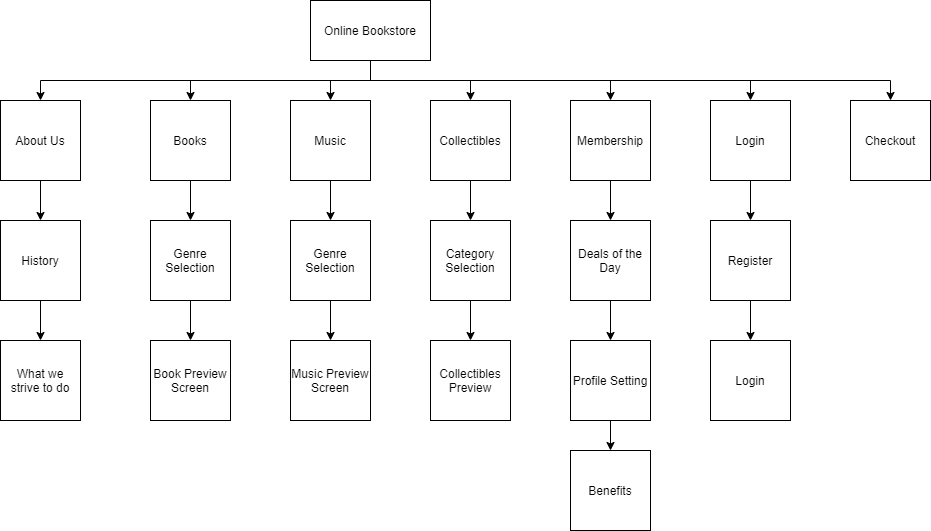

The diagram above was exported from draw.io. Its source (the exported page's mxGraphModel, read from the mxfile embedded in the PNG):
<mxGraphModel dx="1422" dy="794" grid="1" gridSize="10" guides="1" tooltips="1" connect="1" arrows="1" fold="1" page="1" pageScale="1" pageWidth="1100" pageHeight="1100" math="0" shadow="0">
  <root>
    <mxCell id="0" />
    <mxCell id="1" parent="0" />
    <mxCell id="Nf4aDnuiD02J_KWcK9LA-24" style="edgeStyle=orthogonalEdgeStyle;rounded=0;orthogonalLoop=1;jettySize=auto;html=1;exitX=0.5;exitY=1;exitDx=0;exitDy=0;entryX=0.5;entryY=0;entryDx=0;entryDy=0;" edge="1" parent="1" source="Nf4aDnuiD02J_KWcK9LA-1" target="Nf4aDnuiD02J_KWcK9LA-2">
      <mxGeometry relative="1" as="geometry" />
    </mxCell>
    <mxCell id="Nf4aDnuiD02J_KWcK9LA-25" style="edgeStyle=orthogonalEdgeStyle;rounded=0;orthogonalLoop=1;jettySize=auto;html=1;exitX=0.5;exitY=1;exitDx=0;exitDy=0;" edge="1" parent="1" source="Nf4aDnuiD02J_KWcK9LA-1" target="Nf4aDnuiD02J_KWcK9LA-3">
      <mxGeometry relative="1" as="geometry" />
    </mxCell>
    <mxCell id="Nf4aDnuiD02J_KWcK9LA-26" style="edgeStyle=orthogonalEdgeStyle;rounded=0;orthogonalLoop=1;jettySize=auto;html=1;exitX=0.5;exitY=1;exitDx=0;exitDy=0;entryX=0.5;entryY=0;entryDx=0;entryDy=0;" edge="1" parent="1" source="Nf4aDnuiD02J_KWcK9LA-1" target="Nf4aDnuiD02J_KWcK9LA-4">
      <mxGeometry relative="1" as="geometry" />
    </mxCell>
    <mxCell id="Nf4aDnuiD02J_KWcK9LA-27" style="edgeStyle=orthogonalEdgeStyle;rounded=0;orthogonalLoop=1;jettySize=auto;html=1;exitX=0.5;exitY=1;exitDx=0;exitDy=0;entryX=0.5;entryY=0;entryDx=0;entryDy=0;" edge="1" parent="1" source="Nf4aDnuiD02J_KWcK9LA-1" target="Nf4aDnuiD02J_KWcK9LA-5">
      <mxGeometry relative="1" as="geometry" />
    </mxCell>
    <mxCell id="Nf4aDnuiD02J_KWcK9LA-28" style="edgeStyle=orthogonalEdgeStyle;rounded=0;orthogonalLoop=1;jettySize=auto;html=1;exitX=0.5;exitY=1;exitDx=0;exitDy=0;" edge="1" parent="1" source="Nf4aDnuiD02J_KWcK9LA-1" target="Nf4aDnuiD02J_KWcK9LA-6">
      <mxGeometry relative="1" as="geometry" />
    </mxCell>
    <mxCell id="Nf4aDnuiD02J_KWcK9LA-29" style="edgeStyle=orthogonalEdgeStyle;rounded=0;orthogonalLoop=1;jettySize=auto;html=1;exitX=0.5;exitY=1;exitDx=0;exitDy=0;" edge="1" parent="1" source="Nf4aDnuiD02J_KWcK9LA-1" target="Nf4aDnuiD02J_KWcK9LA-7">
      <mxGeometry relative="1" as="geometry" />
    </mxCell>
    <mxCell id="Nf4aDnuiD02J_KWcK9LA-30" style="edgeStyle=orthogonalEdgeStyle;rounded=0;orthogonalLoop=1;jettySize=auto;html=1;exitX=0.5;exitY=1;exitDx=0;exitDy=0;" edge="1" parent="1" source="Nf4aDnuiD02J_KWcK9LA-1" target="Nf4aDnuiD02J_KWcK9LA-8">
      <mxGeometry relative="1" as="geometry" />
    </mxCell>
    <mxCell id="Nf4aDnuiD02J_KWcK9LA-1" value="Online Bookstore" style="rounded=0;whiteSpace=wrap;html=1;" vertex="1" parent="1">
      <mxGeometry x="450" y="60" width="120" height="60" as="geometry" />
    </mxCell>
    <mxCell id="Nf4aDnuiD02J_KWcK9LA-31" style="edgeStyle=orthogonalEdgeStyle;rounded=0;orthogonalLoop=1;jettySize=auto;html=1;exitX=0.5;exitY=1;exitDx=0;exitDy=0;entryX=0.5;entryY=0;entryDx=0;entryDy=0;" edge="1" parent="1" source="Nf4aDnuiD02J_KWcK9LA-2" target="Nf4aDnuiD02J_KWcK9LA-9">
      <mxGeometry relative="1" as="geometry" />
    </mxCell>
    <mxCell id="Nf4aDnuiD02J_KWcK9LA-2" value="About Us" style="whiteSpace=wrap;html=1;aspect=fixed;" vertex="1" parent="1">
      <mxGeometry x="140" y="160" width="80" height="80" as="geometry" />
    </mxCell>
    <mxCell id="Nf4aDnuiD02J_KWcK9LA-33" style="edgeStyle=orthogonalEdgeStyle;rounded=0;orthogonalLoop=1;jettySize=auto;html=1;exitX=0.5;exitY=1;exitDx=0;exitDy=0;" edge="1" parent="1" source="Nf4aDnuiD02J_KWcK9LA-3" target="Nf4aDnuiD02J_KWcK9LA-11">
      <mxGeometry relative="1" as="geometry" />
    </mxCell>
    <mxCell id="Nf4aDnuiD02J_KWcK9LA-3" value="Books" style="whiteSpace=wrap;html=1;aspect=fixed;" vertex="1" parent="1">
      <mxGeometry x="290" y="160" width="80" height="80" as="geometry" />
    </mxCell>
    <mxCell id="Nf4aDnuiD02J_KWcK9LA-35" style="edgeStyle=orthogonalEdgeStyle;rounded=0;orthogonalLoop=1;jettySize=auto;html=1;exitX=0.5;exitY=1;exitDx=0;exitDy=0;" edge="1" parent="1" source="Nf4aDnuiD02J_KWcK9LA-4" target="Nf4aDnuiD02J_KWcK9LA-13">
      <mxGeometry relative="1" as="geometry" />
    </mxCell>
    <mxCell id="Nf4aDnuiD02J_KWcK9LA-4" value="Music" style="whiteSpace=wrap;html=1;aspect=fixed;" vertex="1" parent="1">
      <mxGeometry x="430" y="160" width="80" height="80" as="geometry" />
    </mxCell>
    <mxCell id="Nf4aDnuiD02J_KWcK9LA-37" style="edgeStyle=orthogonalEdgeStyle;rounded=0;orthogonalLoop=1;jettySize=auto;html=1;exitX=0.5;exitY=1;exitDx=0;exitDy=0;" edge="1" parent="1" source="Nf4aDnuiD02J_KWcK9LA-5" target="Nf4aDnuiD02J_KWcK9LA-18">
      <mxGeometry relative="1" as="geometry" />
    </mxCell>
    <mxCell id="Nf4aDnuiD02J_KWcK9LA-5" value="Collectibles" style="whiteSpace=wrap;html=1;aspect=fixed;" vertex="1" parent="1">
      <mxGeometry x="570" y="160" width="80" height="80" as="geometry" />
    </mxCell>
    <mxCell id="Nf4aDnuiD02J_KWcK9LA-39" style="edgeStyle=orthogonalEdgeStyle;rounded=0;orthogonalLoop=1;jettySize=auto;html=1;exitX=0.5;exitY=1;exitDx=0;exitDy=0;" edge="1" parent="1" source="Nf4aDnuiD02J_KWcK9LA-6" target="Nf4aDnuiD02J_KWcK9LA-19">
      <mxGeometry relative="1" as="geometry" />
    </mxCell>
    <mxCell id="Nf4aDnuiD02J_KWcK9LA-6" value="Membership" style="whiteSpace=wrap;html=1;aspect=fixed;" vertex="1" parent="1">
      <mxGeometry x="710" y="160" width="80" height="80" as="geometry" />
    </mxCell>
    <mxCell id="Nf4aDnuiD02J_KWcK9LA-42" style="edgeStyle=orthogonalEdgeStyle;rounded=0;orthogonalLoop=1;jettySize=auto;html=1;exitX=0.5;exitY=1;exitDx=0;exitDy=0;" edge="1" parent="1" source="Nf4aDnuiD02J_KWcK9LA-7" target="Nf4aDnuiD02J_KWcK9LA-22">
      <mxGeometry relative="1" as="geometry" />
    </mxCell>
    <mxCell id="Nf4aDnuiD02J_KWcK9LA-7" value="Login" style="whiteSpace=wrap;html=1;aspect=fixed;" vertex="1" parent="1">
      <mxGeometry x="850" y="160" width="80" height="80" as="geometry" />
    </mxCell>
    <mxCell id="Nf4aDnuiD02J_KWcK9LA-8" value="Checkout" style="whiteSpace=wrap;html=1;aspect=fixed;" vertex="1" parent="1">
      <mxGeometry x="990" y="160" width="80" height="80" as="geometry" />
    </mxCell>
    <mxCell id="Nf4aDnuiD02J_KWcK9LA-32" style="edgeStyle=orthogonalEdgeStyle;rounded=0;orthogonalLoop=1;jettySize=auto;html=1;exitX=0.5;exitY=1;exitDx=0;exitDy=0;entryX=0.5;entryY=0;entryDx=0;entryDy=0;" edge="1" parent="1" source="Nf4aDnuiD02J_KWcK9LA-9" target="Nf4aDnuiD02J_KWcK9LA-10">
      <mxGeometry relative="1" as="geometry" />
    </mxCell>
    <mxCell id="Nf4aDnuiD02J_KWcK9LA-9" value="History" style="whiteSpace=wrap;html=1;aspect=fixed;" vertex="1" parent="1">
      <mxGeometry x="140" y="280" width="80" height="80" as="geometry" />
    </mxCell>
    <mxCell id="Nf4aDnuiD02J_KWcK9LA-10" value="What we strive to do" style="whiteSpace=wrap;html=1;aspect=fixed;" vertex="1" parent="1">
      <mxGeometry x="140" y="400" width="80" height="80" as="geometry" />
    </mxCell>
    <mxCell id="Nf4aDnuiD02J_KWcK9LA-34" style="edgeStyle=orthogonalEdgeStyle;rounded=0;orthogonalLoop=1;jettySize=auto;html=1;exitX=0.5;exitY=1;exitDx=0;exitDy=0;" edge="1" parent="1" source="Nf4aDnuiD02J_KWcK9LA-11" target="Nf4aDnuiD02J_KWcK9LA-12">
      <mxGeometry relative="1" as="geometry" />
    </mxCell>
    <mxCell id="Nf4aDnuiD02J_KWcK9LA-11" value="Genre Selection" style="whiteSpace=wrap;html=1;aspect=fixed;" vertex="1" parent="1">
      <mxGeometry x="290" y="280" width="80" height="80" as="geometry" />
    </mxCell>
    <mxCell id="Nf4aDnuiD02J_KWcK9LA-12" value="Book Preview Screen" style="whiteSpace=wrap;html=1;aspect=fixed;" vertex="1" parent="1">
      <mxGeometry x="290" y="400" width="80" height="80" as="geometry" />
    </mxCell>
    <mxCell id="Nf4aDnuiD02J_KWcK9LA-36" style="edgeStyle=orthogonalEdgeStyle;rounded=0;orthogonalLoop=1;jettySize=auto;html=1;exitX=0.5;exitY=1;exitDx=0;exitDy=0;" edge="1" parent="1" source="Nf4aDnuiD02J_KWcK9LA-13" target="Nf4aDnuiD02J_KWcK9LA-14">
      <mxGeometry relative="1" as="geometry" />
    </mxCell>
    <mxCell id="Nf4aDnuiD02J_KWcK9LA-13" value="Genre Selection" style="whiteSpace=wrap;html=1;aspect=fixed;" vertex="1" parent="1">
      <mxGeometry x="430" y="280" width="80" height="80" as="geometry" />
    </mxCell>
    <mxCell id="Nf4aDnuiD02J_KWcK9LA-14" value="Music Preview Screen" style="whiteSpace=wrap;html=1;aspect=fixed;" vertex="1" parent="1">
      <mxGeometry x="430" y="400" width="80" height="80" as="geometry" />
    </mxCell>
    <mxCell id="Nf4aDnuiD02J_KWcK9LA-17" value="Collectibles Preview" style="whiteSpace=wrap;html=1;aspect=fixed;" vertex="1" parent="1">
      <mxGeometry x="570" y="400" width="80" height="80" as="geometry" />
    </mxCell>
    <mxCell id="Nf4aDnuiD02J_KWcK9LA-38" style="edgeStyle=orthogonalEdgeStyle;rounded=0;orthogonalLoop=1;jettySize=auto;html=1;exitX=0.5;exitY=1;exitDx=0;exitDy=0;entryX=0.5;entryY=0;entryDx=0;entryDy=0;" edge="1" parent="1" source="Nf4aDnuiD02J_KWcK9LA-18" target="Nf4aDnuiD02J_KWcK9LA-17">
      <mxGeometry relative="1" as="geometry" />
    </mxCell>
    <mxCell id="Nf4aDnuiD02J_KWcK9LA-18" value="Category Selection" style="whiteSpace=wrap;html=1;aspect=fixed;" vertex="1" parent="1">
      <mxGeometry x="570" y="280" width="80" height="80" as="geometry" />
    </mxCell>
    <mxCell id="Nf4aDnuiD02J_KWcK9LA-40" style="edgeStyle=orthogonalEdgeStyle;rounded=0;orthogonalLoop=1;jettySize=auto;html=1;exitX=0.5;exitY=1;exitDx=0;exitDy=0;entryX=0.5;entryY=0;entryDx=0;entryDy=0;" edge="1" parent="1" source="Nf4aDnuiD02J_KWcK9LA-19" target="Nf4aDnuiD02J_KWcK9LA-20">
      <mxGeometry relative="1" as="geometry" />
    </mxCell>
    <mxCell id="Nf4aDnuiD02J_KWcK9LA-19" value="Deals of the Day" style="whiteSpace=wrap;html=1;aspect=fixed;" vertex="1" parent="1">
      <mxGeometry x="710" y="280" width="80" height="80" as="geometry" />
    </mxCell>
    <mxCell id="Nf4aDnuiD02J_KWcK9LA-41" style="edgeStyle=orthogonalEdgeStyle;rounded=0;orthogonalLoop=1;jettySize=auto;html=1;exitX=0.5;exitY=1;exitDx=0;exitDy=0;entryX=0.5;entryY=0;entryDx=0;entryDy=0;" edge="1" parent="1" source="Nf4aDnuiD02J_KWcK9LA-20" target="Nf4aDnuiD02J_KWcK9LA-21">
      <mxGeometry relative="1" as="geometry" />
    </mxCell>
    <mxCell id="Nf4aDnuiD02J_KWcK9LA-20" value="Profile Setting" style="whiteSpace=wrap;html=1;aspect=fixed;" vertex="1" parent="1">
      <mxGeometry x="710" y="400" width="80" height="80" as="geometry" />
    </mxCell>
    <mxCell id="Nf4aDnuiD02J_KWcK9LA-21" value="Benefits" style="whiteSpace=wrap;html=1;aspect=fixed;" vertex="1" parent="1">
      <mxGeometry x="710" y="510" width="80" height="80" as="geometry" />
    </mxCell>
    <mxCell id="Nf4aDnuiD02J_KWcK9LA-43" style="edgeStyle=orthogonalEdgeStyle;rounded=0;orthogonalLoop=1;jettySize=auto;html=1;exitX=0.5;exitY=1;exitDx=0;exitDy=0;entryX=0.5;entryY=0;entryDx=0;entryDy=0;" edge="1" parent="1" source="Nf4aDnuiD02J_KWcK9LA-22" target="Nf4aDnuiD02J_KWcK9LA-23">
      <mxGeometry relative="1" as="geometry" />
    </mxCell>
    <mxCell id="Nf4aDnuiD02J_KWcK9LA-22" value="Register" style="whiteSpace=wrap;html=1;aspect=fixed;" vertex="1" parent="1">
      <mxGeometry x="850" y="280" width="80" height="80" as="geometry" />
    </mxCell>
    <mxCell id="Nf4aDnuiD02J_KWcK9LA-23" value="Login" style="whiteSpace=wrap;html=1;aspect=fixed;" vertex="1" parent="1">
      <mxGeometry x="850" y="400" width="80" height="80" as="geometry" />
    </mxCell>
  </root>
</mxGraphModel>